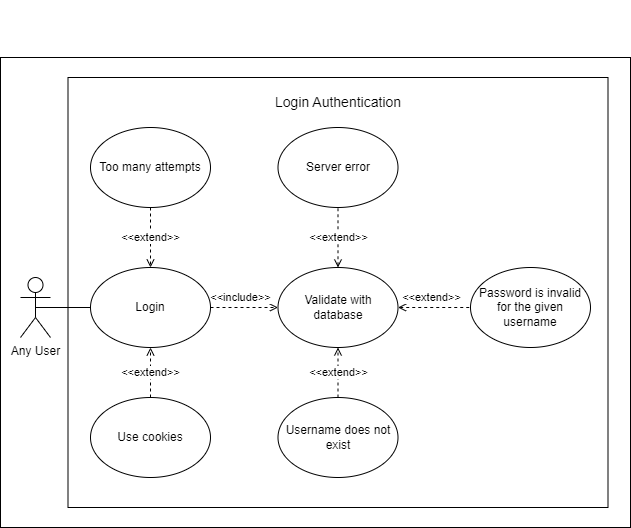

The diagram above was exported from draw.io. Its source (the exported page's mxGraphModel, read from the mxfile embedded in the PNG):
<mxGraphModel dx="1343" dy="719" grid="1" gridSize="10" guides="1" tooltips="1" connect="1" arrows="1" fold="1" page="1" pageScale="1" pageWidth="850" pageHeight="1100" math="0" shadow="0">
  <root>
    <mxCell id="0" />
    <mxCell id="1" parent="0" />
    <mxCell id="ygoxvvmQ4GEpdtxst8CI-1" value="" style="rounded=0;whiteSpace=wrap;html=1;" parent="1" vertex="1">
      <mxGeometry x="120" y="210" width="630" height="470" as="geometry" />
    </mxCell>
    <mxCell id="20R8MSBPjYjzc3jtBO2L-13" value="" style="rounded=0;whiteSpace=wrap;html=1;" parent="1" vertex="1">
      <mxGeometry x="187.5" y="230" width="540" height="430" as="geometry" />
    </mxCell>
    <mxCell id="ygoxvvmQ4GEpdtxst8CI-4" value="&lt;font style=&quot;font-size: 14px;&quot;&gt;Login Authentication&lt;/font&gt;" style="text;whiteSpace=wrap;html=1;align=center;" parent="1" vertex="1">
      <mxGeometry x="357.5" y="240" width="200" height="40" as="geometry" />
    </mxCell>
    <mxCell id="ygoxvvmQ4GEpdtxst8CI-5" style="edgeStyle=none;rounded=0;orthogonalLoop=1;jettySize=auto;html=1;exitX=0.5;exitY=0;exitDx=0;exitDy=0;dashed=1;startArrow=open;startFill=0;endArrow=none;endFill=0;" parent="1" edge="1">
      <mxGeometry relative="1" as="geometry">
        <mxPoint x="425" y="160" as="sourcePoint" />
        <mxPoint x="425" y="160" as="targetPoint" />
      </mxGeometry>
    </mxCell>
    <mxCell id="20R8MSBPjYjzc3jtBO2L-34" style="edgeStyle=none;rounded=0;orthogonalLoop=1;jettySize=auto;html=1;exitX=0.5;exitY=0.5;exitDx=0;exitDy=0;exitPerimeter=0;entryX=0;entryY=0.5;entryDx=0;entryDy=0;endArrow=none;endFill=0;" parent="1" source="ygoxvvmQ4GEpdtxst8CI-2" target="20R8MSBPjYjzc3jtBO2L-1" edge="1">
      <mxGeometry relative="1" as="geometry" />
    </mxCell>
    <mxCell id="ygoxvvmQ4GEpdtxst8CI-2" value="Any User" style="shape=umlActor;verticalLabelPosition=bottom;verticalAlign=top;html=1;outlineConnect=0;" parent="1" vertex="1">
      <mxGeometry x="140" y="430" width="30" height="60" as="geometry" />
    </mxCell>
    <mxCell id="20R8MSBPjYjzc3jtBO2L-35" value="&amp;lt;&amp;lt;include&amp;gt;&amp;gt;" style="edgeStyle=none;rounded=0;orthogonalLoop=1;jettySize=auto;html=1;exitX=1;exitY=0.5;exitDx=0;exitDy=0;entryX=0;entryY=0.5;entryDx=0;entryDy=0;endArrow=open;endFill=0;dashed=1;" parent="1" source="20R8MSBPjYjzc3jtBO2L-1" target="20R8MSBPjYjzc3jtBO2L-2" edge="1">
      <mxGeometry x="-0.1111" y="10" relative="1" as="geometry">
        <mxPoint as="offset" />
      </mxGeometry>
    </mxCell>
    <mxCell id="20R8MSBPjYjzc3jtBO2L-1" value="Login" style="ellipse;whiteSpace=wrap;html=1;" parent="1" vertex="1">
      <mxGeometry x="210" y="420" width="120" height="80" as="geometry" />
    </mxCell>
    <mxCell id="20R8MSBPjYjzc3jtBO2L-29" value="&amp;lt;&amp;lt;extend&amp;gt;&amp;gt;" style="edgeStyle=orthogonalEdgeStyle;rounded=0;orthogonalLoop=1;jettySize=auto;html=1;exitX=0.5;exitY=0;exitDx=0;exitDy=0;entryX=0.5;entryY=1;entryDx=0;entryDy=0;dashed=1;endArrow=none;endFill=0;startArrow=open;startFill=0;" parent="1" source="20R8MSBPjYjzc3jtBO2L-2" target="20R8MSBPjYjzc3jtBO2L-7" edge="1">
      <mxGeometry relative="1" as="geometry" />
    </mxCell>
    <mxCell id="20R8MSBPjYjzc3jtBO2L-30" value="&amp;lt;&amp;lt;extend&amp;gt;&amp;gt;" style="rounded=0;orthogonalLoop=1;jettySize=auto;html=1;exitX=1;exitY=0.5;exitDx=0;exitDy=0;entryX=0;entryY=0.5;entryDx=0;entryDy=0;dashed=1;endArrow=none;endFill=0;startArrow=open;startFill=0;" parent="1" source="20R8MSBPjYjzc3jtBO2L-2" target="20R8MSBPjYjzc3jtBO2L-11" edge="1">
      <mxGeometry x="-0.1034" y="10" relative="1" as="geometry">
        <mxPoint as="offset" />
      </mxGeometry>
    </mxCell>
    <mxCell id="20R8MSBPjYjzc3jtBO2L-2" value="Validate with database" style="ellipse;whiteSpace=wrap;html=1;" parent="1" vertex="1">
      <mxGeometry x="397.5" y="420" width="120" height="80" as="geometry" />
    </mxCell>
    <mxCell id="JdahpOobgnldaeX_yPeK-1" value="&amp;lt;&amp;lt;extend&amp;gt;&amp;gt;" style="edgeStyle=none;rounded=0;orthogonalLoop=1;jettySize=auto;html=1;exitX=0.5;exitY=1;exitDx=0;exitDy=0;entryX=0.5;entryY=0;entryDx=0;entryDy=0;dashed=1;startArrow=none;startFill=0;endArrow=open;endFill=0;" edge="1" parent="1" source="20R8MSBPjYjzc3jtBO2L-5" target="20R8MSBPjYjzc3jtBO2L-1">
      <mxGeometry relative="1" as="geometry" />
    </mxCell>
    <mxCell id="20R8MSBPjYjzc3jtBO2L-5" value="Too many attempts" style="ellipse;whiteSpace=wrap;html=1;" parent="1" vertex="1">
      <mxGeometry x="210" y="280" width="120" height="80" as="geometry" />
    </mxCell>
    <mxCell id="20R8MSBPjYjzc3jtBO2L-7" value="Server error" style="ellipse;whiteSpace=wrap;html=1;" parent="1" vertex="1">
      <mxGeometry x="397.5" y="280" width="120" height="80" as="geometry" />
    </mxCell>
    <mxCell id="JdahpOobgnldaeX_yPeK-3" value="&amp;lt;&amp;lt;extend&amp;gt;&amp;gt;" style="edgeStyle=none;rounded=0;orthogonalLoop=1;jettySize=auto;html=1;exitX=0.5;exitY=0;exitDx=0;exitDy=0;entryX=0.5;entryY=1;entryDx=0;entryDy=0;dashed=1;startArrow=none;startFill=0;endArrow=open;endFill=0;" edge="1" parent="1" source="20R8MSBPjYjzc3jtBO2L-9" target="20R8MSBPjYjzc3jtBO2L-2">
      <mxGeometry relative="1" as="geometry" />
    </mxCell>
    <mxCell id="20R8MSBPjYjzc3jtBO2L-9" value="Username does not exist" style="ellipse;whiteSpace=wrap;html=1;" parent="1" vertex="1">
      <mxGeometry x="397.5" y="550" width="120" height="80" as="geometry" />
    </mxCell>
    <mxCell id="20R8MSBPjYjzc3jtBO2L-11" value="Password is invalid for the given username" style="ellipse;whiteSpace=wrap;html=1;" parent="1" vertex="1">
      <mxGeometry x="590" y="420" width="120" height="80" as="geometry" />
    </mxCell>
    <mxCell id="JdahpOobgnldaeX_yPeK-7" value="&amp;lt;&amp;lt;extend&amp;gt;&amp;gt;" style="edgeStyle=none;rounded=0;orthogonalLoop=1;jettySize=auto;html=1;exitX=0.5;exitY=0;exitDx=0;exitDy=0;entryX=0.5;entryY=1;entryDx=0;entryDy=0;dashed=1;startArrow=none;startFill=0;endArrow=open;endFill=0;" edge="1" parent="1" source="JdahpOobgnldaeX_yPeK-6" target="20R8MSBPjYjzc3jtBO2L-1">
      <mxGeometry relative="1" as="geometry" />
    </mxCell>
    <mxCell id="JdahpOobgnldaeX_yPeK-6" value="Use cookies" style="ellipse;whiteSpace=wrap;html=1;" vertex="1" parent="1">
      <mxGeometry x="210" y="550" width="120" height="80" as="geometry" />
    </mxCell>
  </root>
</mxGraphModel>